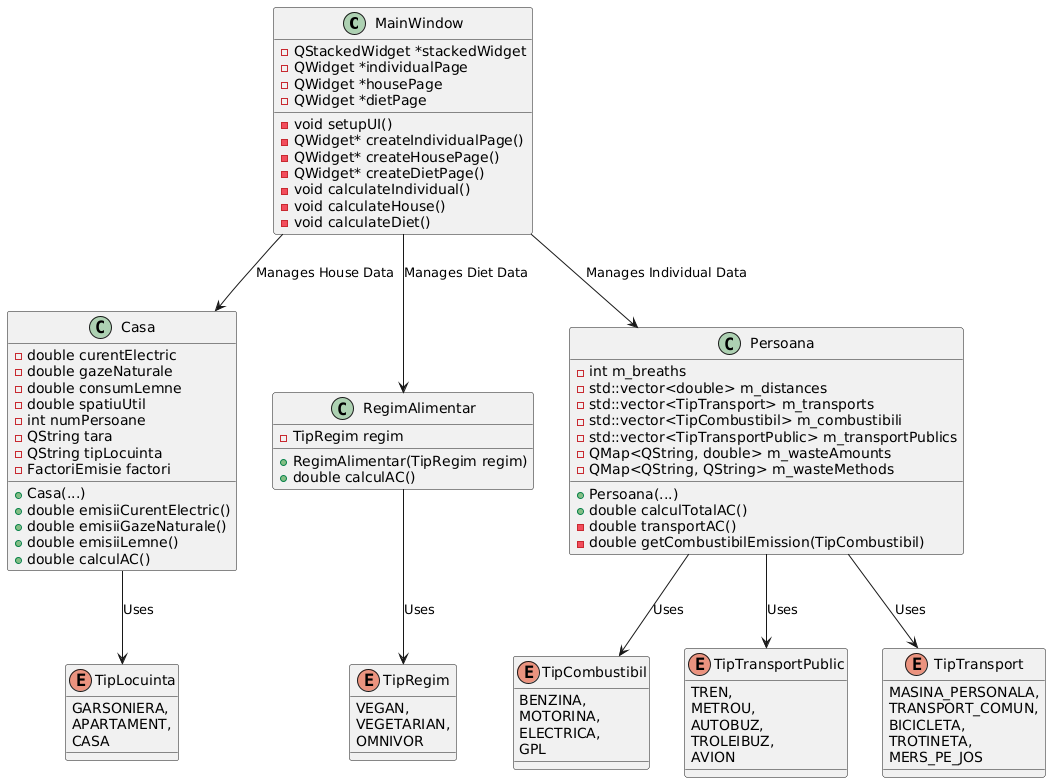

The diagram above was rendered by PlantUML. Its source (embedded in the PNG):
@startuml
class MainWindow {
    - QStackedWidget *stackedWidget
    - QWidget *individualPage
    - QWidget *housePage
    - QWidget *dietPage
    - void setupUI()
    - QWidget* createIndividualPage()
    - QWidget* createHousePage()
    - QWidget* createDietPage()
    - void calculateIndividual()
    - void calculateHouse()
    - void calculateDiet()
}

class Casa {
    - double curentElectric
    - double gazeNaturale
    - double consumLemne
    - double spatiuUtil
    - int numPersoane
    - QString tara
    - QString tipLocuinta
    - FactoriEmisie factori
    + Casa(...)
    + double emisiiCurentElectric()
    + double emisiiGazeNaturale()
    + double emisiiLemne()
    + double calculAC()
}

class RegimAlimentar {
    - TipRegim regim
    + RegimAlimentar(TipRegim regim)
    + double calculAC()
}

class Persoana {
    - int m_breaths
    - std::vector<double> m_distances
    - std::vector<TipTransport> m_transports
    - std::vector<TipCombustibil> m_combustibili
    - std::vector<TipTransportPublic> m_transportPublics
    - QMap<QString, double> m_wasteAmounts
    - QMap<QString, QString> m_wasteMethods
    + Persoana(...)
    + double calculTotalAC()
    - double transportAC()
    - double getCombustibilEmission(TipCombustibil)
}

enum TipLocuinta {
    GARSONIERA,
    APARTAMENT,
    CASA
}

enum TipRegim {
    VEGAN,
    VEGETARIAN,
    OMNIVOR
}

enum TipCombustibil {
    BENZINA,
    MOTORINA,
    ELECTRICA,
    GPL
}

enum TipTransportPublic {
    TREN,
    METROU,
    AUTOBUZ,
    TROLEIBUZ,
    AVION
}

enum TipTransport {
    MASINA_PERSONALA,
    TRANSPORT_COMUN,
    BICICLETA,
    TROTINETA,
    MERS_PE_JOS
}

MainWindow --> Casa : "Manages House Data"
MainWindow --> RegimAlimentar : "Manages Diet Data"
MainWindow --> Persoana : "Manages Individual Data"
Persoana --> TipTransport : "Uses"
Persoana --> TipCombustibil : "Uses"
Persoana --> TipTransportPublic : "Uses"
Casa --> TipLocuinta : "Uses"
RegimAlimentar --> TipRegim : "Uses"
@enduml